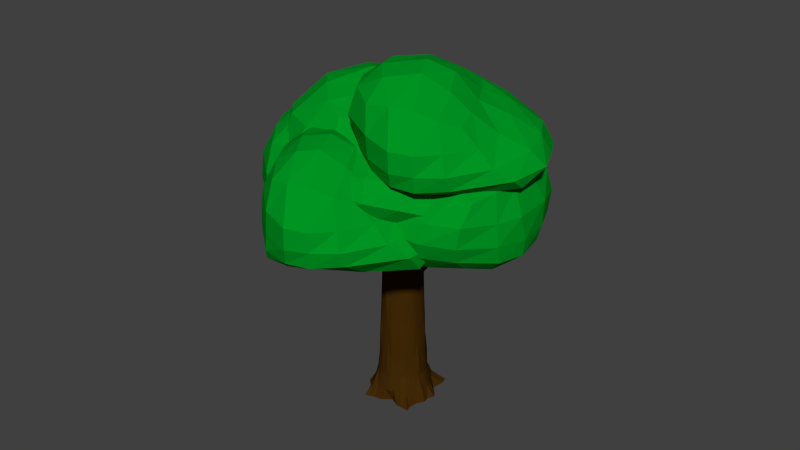 # Source: Tree3.blend  (saved by Blender 2.73.0; exported with 4.5.12 LTS)
import bpy
from mathutils import Matrix  # noqa: F401  (used for matrix-valued properties, if any)

bpy.ops.wm.read_factory_settings(use_empty=True)
scene = bpy.context.scene
scene.name = 'Scene'

# ---- collections
col_collection_1 = bpy.data.collections.new('Collection 1'); scene.collection.children.link(col_collection_1)

# ---- materials (node trees are filled in below, after node groups)
mat_material_004 = bpy.data.materials.new('Material.004')
mat_material_004.alpha_threshold = 0.0
mat_material_004.use_transparent_shadow = False
mat_material_004.diffuse_color = (2.019e-05, 0.3032, 0.01661, 1.0)
mat_material_004.specular_color = (0.0, 0.08714, 3.971e-05)
mat_material_004.roughness = 0.5
mat_material_003 = bpy.data.materials.new('Material.003')
mat_material_003.alpha_threshold = 0.0
mat_material_003.use_transparent_shadow = False
mat_material_003.diffuse_color = (0.05497, 0.02326, 0.002407, 1.0)
mat_material_003.roughness = 0.5

# ---- material node trees

# ---- world
world_world = bpy.data.worlds.new('World'); scene.world = world_world
world_world.color = (0.05088, 0.05088, 0.05088)
world_world.use_sun_shadow = False
world_world.sun_shadow_jitter_overblur = 0.0
world_world.cycles.sampling_method = 'MANUAL'
world_world.cycles.sample_map_resolution = 256

# ---- meshes
me_cube_002 = bpy.data.meshes.new('Cube.002')
me_cube_002.from_pydata([(-0.4384, -2.381, -0.3641), (-0.7492, 3.787, -0.2232), (3.911, 4.004, 1.324), (4.248, -2.663, 1.012), (-1.971, -2.437, 2.974), (-1.184, 1.432, 3.111), (3.348, 1.037, 4.03), (3.126, -2.9, 4.608), (-1.515, -2.351, 0.01704), (-2.142, -2.397, 0.6869), (-2.348, -2.449, 1.772), (-2.024, -1.7, 3.286), (-2.06, -0.6781, 3.383), (-1.706, 0.525, 3.193), (-1.499, 2.633, 2.286), (-1.594, 4.018, 1.158), (-1.351, 4.421, 0.4139), (-0.8713, 1.399, -0.4474), (-1.024, -0.2052, -0.591), (-0.877, -1.317, -0.5393), (-0.1683, 1.51, 3.457), (1.039, 1.518, 3.725), (2.287, 1.363, 4.002), (3.73, 1.926, 3.202), (4.34, 2.638, 2.627), (4.317, 3.634, 2.043), (2.754, 4.487, 0.719), (1.567, 4.383, 0.2815), (0.3167, 4.228, -0.04864), (3.681, 0.09278, 4.456), (3.637, -0.9974, 4.878), (3.542, -2.053, 4.895), (4.127, -3.008, 3.558), (4.476, -2.965, 2.441), (4.472, -2.761, 1.644), (4.665, -1.685, 0.9652), (4.835, -0.5004, 0.9742), (4.577, 1.533, 1.101), (1.535, -3.111, 4.376), (0.2281, -3.085, 4.008), (-0.938, -2.85, 3.571), (0.7453, -3.047, -0.3002), (1.952, -3.22, 0.07567), (3.216, -3.018, 0.5457), (1.735, -2.112, 5.163), (0.3657, -2.157, 4.89), (-0.8391, -2.018, 4.365), (1.616, -0.9882, 5.371), (0.3016, -0.7933, 5.195), (-0.8876, -0.9149, 4.498), (1.916, 0.3041, 4.743), (0.4762, 0.3506, 4.728), (-0.6662, 0.4906, 4.107), (0.5331, -1.57, -0.5478), (1.814, -1.753, -0.3099), (3.157, -1.752, 0.1915), (0.4932, -0.1544, -0.5802), (1.841, -0.07762, -0.3397), (3.242, -0.2628, 0.1556), (0.5417, 1.768, -0.3981), (1.835, 2.461, -0.1275), (3.14, 2.378, 0.3646), (2.434, -3.649, 3.337), (2.833, -3.722, 2.038), (3.05, -3.594, 1.22), (0.4814, -3.734, 2.661), (1.191, -3.928, 1.569), (1.557, -3.879, 0.6845), (-0.7367, -3.292, 2.208), (-0.4098, -3.516, 1.103), (0.1322, -3.56, 0.2872), (4.754, 0.4087, 3.52), (5.374, 0.6635, 2.757), (5.403, 0.8965, 1.991), (5.278, -0.7992, 3.734), (5.652, -0.6771, 2.805), (5.782, -0.6153, 1.986), (5.168, -1.915, 3.726), (5.527, -1.815, 2.735), (5.491, -1.734, 1.908), (-0.3491, 2.913, 2.816), (-0.1635, 4.499, 1.829), (0.1197, 5.133, 0.9494), (0.9845, 2.931, 3.098), (1.222, 4.517, 2.33), (1.491, 5.095, 1.417), (2.427, 2.661, 3.087), (2.734, 4.16, 2.555), (2.853, 4.952, 1.822), (-3.115, -1.091, 1.504), (-3.129, -0.972, 0.4508), (-2.43, -1.002, -0.2196), (-3.1, 0.2033, 1.579), (-3.266, 0.3583, 0.4487), (-2.626, 0.2744, -0.2402), (-2.516, 1.53, 1.764), (-2.7, 2.037, 0.695), (-2.209, 1.932, -0.0231), (-1.024, 4.88, -1.703), (2.606, 1.101, -0.62), (-0.4205, -2.027, -0.7862), (-4.499, 2.077, -2.049), (-1.432, 5.422, 1.536), (0.3871, 2.456, 1.925), (-2.733, -0.1254, 1.203), (-5.143, 2.456, 1.211), (-0.6057, 5.46, -1.044), (-0.583, 5.783, -0.2761), (-0.8414, 5.805, 0.669), (-1.06, 4.943, 1.907), (-0.46, 4.298, 2.136), (0.1176, 3.34, 2.032), (1.547, 1.978, 1.511), (2.788, 1.289, 0.8057), (3.127, 0.9769, 0.1757), (1.473, 2.73, -1.076), (1.386, 3.867, -1.345), (0.4651, 4.484, -1.658), (-0.257, 1.753, 1.9), (-1.028, 0.9908, 1.742), (-1.923, 0.3059, 1.556), (-2.156, -0.8213, 0.5261), (-1.897, -1.572, -0.03921), (-1.103, -2.123, -0.3753), (0.7218, -1.567, -0.8528), (1.478, -0.7331, -0.8525), (2.205, 0.1572, -0.7516), (-3.623, 0.2259, 1.318), (-4.384, 0.898, 1.529), (-4.966, 1.629, 1.431), (-5.446, 2.055, 0.02417), (-5.265, 1.956, -0.9925), (-4.887, 1.927, -1.615), (-4.138, 1.207, -2.085), (-3.53, 0.3453, -1.971), (-2.207, -0.8174, -1.511), (-4.286, 3.575, 1.492), (-3.406, 4.388, 1.604), (-2.46, 4.992, 1.644), (-2.246, 4.588, -2.076), (-3.221, 3.928, -2.17), (-3.974, 2.982, -2.155), (-4.053, 2.718, 2.208), (-3.21, 3.602, 2.408), (-2.271, 4.302, 2.375), (-3.379, 2.044, 2.568), (-2.456, 2.73, 2.863), (-1.626, 3.608, 2.648), (-2.579, 1.115, 2.135), (-1.723, 1.951, 2.58), (-0.7885, 2.624, 2.449), (-0.7702, 3.801, -2.042), (-2.081, 3.12, -2.244), (-3.07, 2.25, -2.255), (0.2617, 2.923, -1.852), (-1.024, 2.035, -2.05), (-2.217, 1.251, -2.109), (0.9319, 1.64, -1.428), (0.3679, 0.3868, -1.697), (-0.647, -0.4043, -1.549), (-4.791, 3.508, 0.2875), (-4.65, 3.477, -0.9101), (-4.437, 3.367, -1.629), (-3.51, 4.819, 0.335), (-3.685, 4.653, -0.8068), (-3.583, 4.512, -1.638), (-2.405, 5.323, 0.4062), (-2.375, 5.408, -0.6303), (-2.452, 5.212, -1.473), (-3.75, -0.5038, 0.2595), (-3.71, -0.9445, -0.5241), (-3.343, -1.016, -1.129), (-4.84, -0.07187, 0.107), (-4.685, -0.2589, -0.7534), (-4.462, -0.2753, -1.456), (-5.441, 0.7096, -0.01667), (-5.272, 0.5527, -0.9259), (-4.94, 0.6255, -1.58), (0.8887, 1.043, 1.622), (2.045, 0.03854, 0.9712), (2.541, -0.4276, 0.2489), (0.04734, 0.1961, 1.437), (1.104, -0.8665, 0.9487), (1.586, -1.285, 0.1962), (-0.9356, -0.4958, 0.9392), (-0.04563, -1.573, 0.6108), (0.5925, -2.061, 0.08164), (0.4945, 5.429, 0.8742), (0.9084, 5.492, 0.03312), (0.9525, 5.175, -0.7552), (1.235, 4.582, 1.105), (1.783, 4.723, 0.2544), (1.738, 4.478, -0.5085), (1.636, 3.36, 1.253), (2.384, 3.278, 0.5055), (2.269, 3.14, -0.2499), (-1.185, 0.8766, -1.856), (2.561, -2.903, -0.8086), (-0.4664, -6.031, -0.9747), (-4.545, -1.927, -2.238), (-1.477, 1.418, 1.347), (0.3412, -1.548, 1.736), (-2.779, -4.129, 1.014), (-5.189, -1.547, 1.023), (-0.685, 1.457, -1.203), (-0.6288, 1.779, -0.4646), (-0.8873, 1.801, 0.4804), (-1.106, 0.9397, 1.718), (-0.5059, 0.2946, 1.947), (0.0717, -0.6641, 1.844), (1.502, -2.025, 1.322), (2.742, -2.715, 0.6171), (3.082, -3.027, -0.01289), (1.275, -1.273, -1.277), (0.5102, -0.1369, -1.564), (-0.01858, 0.4803, -1.718), (-0.3028, -2.251, 1.711), (-1.074, -3.013, 1.553), (-1.969, -3.698, 1.367), (-2.202, -4.825, 0.3376), (-1.943, -5.576, -0.2278), (-1.149, -6.127, -0.5638), (0.676, -5.571, -1.041), (1.571, -4.737, -1.229), (2.159, -3.847, -0.9402), (-3.669, -3.778, 1.13), (-4.43, -3.106, 1.341), (-5.012, -2.375, 1.242), (-5.492, -1.948, -0.1644), (-5.311, -2.047, -1.181), (-4.933, -2.077, -1.804), (-4.184, -2.797, -2.545), (-3.576, -3.658, -2.728), (-2.253, -4.821, -2.238), (-4.332, -0.4287, 1.304), (-3.451, 0.3847, 1.415), (-2.505, 0.9884, 1.456), (-2.354, 0.5843, -2.294), (-3.267, -0.07559, -2.418), (-4.019, -1.022, -2.373), (-4.099, -1.286, 2.02), (-3.256, -0.4015, 2.22), (-2.317, 0.2979, 2.187), (-3.425, -1.96, 2.379), (-2.502, -1.274, 2.674), (-1.672, -0.3956, 2.459), (-2.625, -2.889, 1.947), (-1.769, -2.053, 2.392), (-0.8344, -1.38, 2.261), (-1.209, -0.2031, -2.26), (-2.189, -0.8838, -2.664), (-3.116, -1.753, -2.913), (-0.3302, -1.081, -2.053), (-1.193, -1.969, -2.44), (-2.263, -2.753, -3.038), (0.6714, -2.364, -1.629), (0.2602, -3.617, -1.749), (-0.6928, -4.408, -2.306), (-4.837, -0.4954, 0.09891), (-4.696, -0.5263, -1.099), (-4.483, -0.6372, -1.818), (-3.556, 0.8154, 0.1465), (-3.731, 0.6494, -0.9954), (-3.629, 0.5083, -1.826), (-2.451, 1.32, 0.2176), (-2.421, 1.404, -0.8188), (-2.498, 1.208, -1.662), (-3.796, -4.508, 0.07089), (-3.756, -4.948, -0.7127), (-3.389, -5.02, -1.318), (-4.886, -4.076, -0.08161), (-4.731, -4.263, -0.9419), (-4.508, -4.279, -1.645), (-5.487, -3.294, -0.2052), (-5.318, -3.451, -1.114), (-4.986, -3.378, -1.768), (0.8428, -2.96, 1.433), (1.999, -3.965, 0.7827), (2.495, -4.431, 0.06029), (0.001477, -3.808, 1.248), (1.058, -4.87, 0.7602), (1.54, -5.289, 0.007668), (-0.9815, -4.5, 0.7506), (-0.09149, -5.577, 0.4223), (0.5467, -6.065, -0.1069), (0.4486, 1.425, 0.6857), (0.8626, 1.489, -0.1554), (0.7204, 1.171, -0.9268), (1.19, 0.5784, 0.9169), (1.737, 0.7192, 0.06581), (1.54, 0.4745, -0.7095), (1.59, -0.6439, 1.065), (2.338, -0.7262, 0.3169), (2.223, -0.8642, -0.4384), (4.944, -4.627, -0.6499), (-0.3251, -3.227, -1.147), (0.78, 0.9859, -1.168), (6.479, -0.5737, -0.7952), (4.488, -4.864, 2.565), (1.46, -3.192, 2.023), (3.056, 0.5737, 1.583), (6.286, -0.4545, 2.573), (4.606, -5.36, -0.03789), (4.453, -5.669, 0.6993), (4.417, -5.523, 1.668), (3.848, -4.621, 2.756), (2.978, -4.354, 2.731), (2.072, -3.818, 2.338), (0.3796, -3.375, 1.285), (-0.7866, -3.426, 0.2125), (-1.042, -3.35, -0.5213), (1.649, -4.012, -1.029), (2.986, -4.647, -1.677), (3.958, -4.787, -1.52), (1.675, -2.263, 2.022), (2.005, -1.224, 1.912), (2.483, -0.191, 1.816), (2.434, 0.8613, 0.686), (2.021, 1.359, -0.0433), (1.191, 1.426, -0.6378), (0.3616, 0.01401, -1.657), (-0.1802, -1.085, -1.433), (-0.3972, -2.215, -1.346), (3.934, 0.7195, 1.954), (4.828, 0.5264, 2.442), (5.687, 0.1818, 2.602), (6.682, -0.001665, 1.433), (6.768, -0.04578, 0.4002), (6.612, -0.2333, -0.2869), (5.777, -0.002914, -1.211), (4.83, 0.4429, -1.548), (3.047, 0.805, -1.36), (6.018, -1.84, 2.844), (5.633, -2.98, 2.894), (5.115, -3.973, 2.825), (5.837, -3.843, -0.8478), (6.316, -2.819, -0.8808), (6.495, -1.624, -0.8813), (5.22, -1.188, 3.331), (4.875, -2.366, 3.487), (4.428, -3.442, 3.366), (4.238, -0.9275, 3.41), (3.706, -1.971, 3.605), (3.486, -3.154, 3.364), (3.251, -0.5404, 2.657), (2.805, -1.675, 3.036), (2.376, -2.729, 2.818), (4.539, -3.669, -1.674), (5.054, -2.662, -1.385), (5.422, -1.446, -1.534), (3.337, -3.361, -1.863), (3.606, -2.167, -1.884), (4.197, -1.002, -1.814), (1.739, -2.781, -1.42), (1.517, -1.494, -1.63), (1.947, -0.3341, -1.911), (6.745, -1.576, 1.789), (6.947, -1.666, 0.6032), (6.917, -1.704, -0.1532), (6.278, -3.349, 1.774), (6.665, -3.162, 0.6887), (6.745, -3.123, -0.1556), (5.571, -4.335, 1.682), (5.875, -4.463, 0.6952), (6.082, -4.288, -0.13), (3.992, 1.373, 0.8406), (3.969, 1.704, 0.004068), (3.798, 1.56, -0.7197), (5.15, 1.539, 1.012), (5.172, 1.59, 0.1197), (5.174, 1.466, -0.6774), (6.055, 1.158, 1.162), (6.094, 1.175, 0.2245), (6.033, 0.9207, -0.4851), (0.4593, -2.232, 1.378), (-0.8, -1.966, 0.3226), (-1.233, -1.839, -0.5614), (0.8157, -1.086, 1.243), (-0.4327, -0.7135, 0.3558), (-0.8233, -0.6217, -0.5458), (1.451, -0.01475, 0.8656), (0.2902, 0.4597, 0.1668), (-0.326, 0.5425, -0.5673), (3.064, -5.858, 1.502), (2.982, -6.152, 0.6131), (3.219, -5.805, -0.5967), (1.981, -5.487, 1.413), (1.827, -5.915, 0.4981), (2.093, -5.635, -0.759), (1.029, -4.624, 1.255), (0.5724, -4.956, 0.3564), (0.8147, -4.808, -0.3663), (4.991, -0.5366, -0.4572), (-0.2783, 0.8634, -0.9544), (0.8268, 5.077, -1.353), (6.978, 3.517, -0.8311), (4.535, -0.7727, 2.758), (1.507, 0.8989, 2.216), (3.103, 4.665, 1.776), (6.333, 3.636, 2.766), (4.653, -1.269, 0.1548), (4.5, -1.579, 0.892), (4.463, -1.432, 1.86), (3.895, -0.5302, 2.949), (3.025, -0.2633, 2.924), (2.119, 0.2733, 2.531), (0.4265, 0.716, 1.477), (-0.7397, 0.6652, 0.4052), (-0.9947, 0.7408, -0.3286), (1.696, 0.07865, -0.8366), (3.003, -0.5023, -0.7321), (3.977, -0.6598, -0.6032), (1.722, 1.828, 2.215), (2.052, 2.867, 2.104), (2.529, 3.9, 2.008), (2.481, 4.952, 0.8787), (2.068, 5.45, 0.1494), (1.238, 5.517, -0.547), (0.1065, 4.105, -1.286), (-0.1334, 3.005, -1.24), (-0.3504, 1.875, -1.153), (3.981, 4.81, 2.146), (4.875, 4.617, 2.634), (5.734, 4.273, 2.795), (6.729, 4.089, 1.626), (6.862, 4.045, 0.5596), (6.988, 3.858, -0.2874), (6.153, 4.088, -1.029), (4.925, 4.534, -1.075), (3.094, 4.896, -1.284), (6.065, 2.251, 3.037), (5.68, 1.111, 3.087), (5.162, 0.1174, 3.018), (5.883, 0.2482, -0.6552), (6.418, 1.272, -0.655), (6.951, 2.467, -0.7346), (5.267, 2.903, 3.524), (4.922, 1.725, 3.68), (4.475, 0.6487, 3.558), (4.285, 3.163, 3.603), (3.753, 2.119, 3.797), (3.533, 0.9367, 3.557), (3.298, 3.55, 2.849), (2.852, 2.416, 3.229), (2.423, 1.362, 3.01), (4.589, 0.3903, -0.9709), (5.1, 1.429, -1.536), (5.572, 2.645, -1.522), (3.39, 0.7171, -1.148), (3.702, 1.878, -1.328), (4.244, 3.089, -1.743), (1.786, 1.31, -1.228), (1.564, 2.596, -1.438), (1.994, 3.757, -1.48), (6.792, 2.515, 1.982), (6.994, 2.425, 0.7959), (7.067, 2.387, 0.006175), (6.325, 0.742, 1.966), (6.712, 0.929, 0.8814), (6.792, 0.9683, 0.03705), (5.618, -0.244, 1.875), (5.922, -0.3722, 0.8879), (6.129, -0.1968, 0.06268), (4.039, 5.464, 1.033), (4.016, 5.795, 0.1967), (3.844, 5.65, -0.5089), (5.197, 5.63, 1.205), (5.219, 5.681, 0.3124), (5.268, 5.557, -0.4479), (6.102, 5.249, 1.354), (6.188, 5.265, 0.3839), (6.221, 5.012, -0.3715), (0.5062, 1.859, 1.57), (-0.7532, 2.125, 0.5153), (-1.186, 2.252, -0.3687), (0.8625, 3.005, 1.435), (-0.3859, 3.377, 0.5484), (-0.7764, 3.469, -0.3531), (1.498, 4.076, 1.058), (0.3371, 4.551, 0.3595), (-0.2791, 4.633, -0.4454), (3.111, -1.767, 1.694), (3.029, -2.061, 0.8057), (3.266, -1.715, 0.05678), (2.028, -1.396, 1.605), (1.874, -1.825, 0.6907), (2.139, -1.544, -0.05126), (1.075, -0.5333, 1.448), (0.6193, -0.8651, 0.5491), (0.8615, -0.7172, -0.1737), (0.6421, -0.6148, 2.26), (-4.586, 0.7852, 1.692), (-3.522, 4.999, 1.742), (2.177, 3.439, 2.146), (0.3213, -0.8509, 5.475), (-2.842, 0.8207, 4.92), (-1.246, 4.586, 4.493), (2.319, 3.558, 5.483), (0.3047, -1.347, 2.872), (0.1517, -1.657, 3.609), (0.2048, -1.511, 4.578), (-0.2735, -0.6083, 5.666), (-1.234, -0.3415, 5.641), (-2.23, 0.1951, 5.248), (-3.922, 0.6379, 4.195), (-5.061, 0.587, 3.075), (-5.211, 0.6626, 2.162), (-2.652, 0.0004889, 1.881), (-1.345, -0.5805, 1.985), (-0.3718, -0.738, 2.114), (-2.627, 1.75, 4.881), (-2.297, 2.789, 4.811), (-1.819, 3.822, 4.726), (-1.867, 4.874, 3.596), (-2.281, 5.372, 2.867), (-3.111, 5.439, 2.272), (-4.242, 4.027, 1.502), (-4.482, 2.927, 1.477), (-4.671, 1.797, 1.517), (-0.3676, 4.732, 4.864), (0.5265, 4.539, 5.351), (1.476, 4.194, 5.512), (2.48, 4.011, 4.343), (2.466, 3.967, 3.31), (2.31, 3.779, 2.623), (1.475, 4.01, 1.881), (0.5287, 4.456, 1.707), (-1.255, 4.818, 1.653), (2.519, 2.173, 5.754), (2.126, 1.033, 5.804), (1.427, 0.03923, 5.735), (1.535, 0.17, 2.062), (2.014, 1.194, 2.062), (2.193, 2.389, 2.082), (1.532, 2.825, 6.241), (1.367, 1.647, 6.397), (0.8303, 0.5706, 6.276), (0.02637, 3.085, 6.32), (-0.4155, 2.041, 6.515), (-0.6358, 0.8585, 6.274), (-1.051, 3.472, 5.567), (-1.497, 2.338, 5.936), (-1.925, 1.283, 5.717), (0.2399, 0.3121, 1.746), (0.7519, 1.351, 1.612), (1.12, 2.566, 1.659), (-0.9589, 0.639, 1.569), (-0.6469, 1.799, 1.389), (-0.1048, 3.01, 1.437), (-2.563, 1.232, 1.49), (-2.784, 2.518, 1.28), (-2.355, 3.679, 1.339), (3.01, 2.436, 4.699), (2.744, 2.347, 3.513), (2.616, 2.308, 2.757), (2.255, 0.6638, 4.684), (2.462, 0.8508, 3.599), (2.443, 0.8901, 2.754), (1.45, -0.3222, 4.592), (1.573, -0.4504, 3.605), (1.781, -0.275, 2.78), (-0.31, 5.386, 3.75), (-0.3326, 5.717, 2.914), (-0.5041, 5.572, 2.239), (0.8483, 5.552, 3.922), (0.8706, 5.603, 3.03), (0.8726, 5.478, 2.303), (1.754, 5.171, 4.072), (1.792, 5.187, 3.134), (1.731, 4.933, 2.445), (-3.842, 1.78, 4.277), (-5.102, 2.046, 3.233), (-5.508, 2.174, 2.301), (-3.486, 2.927, 4.142), (-4.734, 3.299, 3.266), (-5.125, 3.391, 2.364), (-2.851, 3.998, 3.776), (-4.012, 4.472, 3.077), (-4.628, 4.555, 2.343), (-1.237, -1.846, 4.412), (-1.319, -2.14, 3.523), (-1.083, -1.793, 2.774), (-2.321, -1.474, 4.323), (-2.475, -1.903, 3.408), (-2.209, -1.622, 2.666), (-3.273, -0.6115, 4.165), (-3.702, -0.9433, 3.219), (-3.46, -0.7954, 2.496)], [], [(97, 16, 1), (88, 25, 2), (79, 34, 3), (70, 8, 0), (61, 26, 2), (52, 20, 5), (40, 46, 11), (46, 49, 12), (49, 52, 13), (7, 31, 44), (38, 44, 45), (39, 45, 46), (31, 30, 47), (44, 47, 48), (45, 48, 49), (30, 29, 50), (47, 50, 51), (48, 51, 52), (29, 6, 22), (50, 22, 21), (51, 21, 20), (43, 55, 35), (55, 58, 36), (58, 61, 37), (0, 19, 53), (41, 53, 54), (42, 54, 55), (19, 18, 56), (53, 56, 57), (54, 57, 58), (18, 17, 59), (56, 59, 60), (57, 60, 61), (17, 1, 28), (59, 28, 27), (60, 27, 26), (34, 64, 43), (64, 67, 42), (67, 70, 41), (7, 38, 62), (32, 62, 63), (33, 63, 64), (38, 39, 65), (62, 65, 66), (63, 66, 67), (39, 40, 68), (65, 68, 69), (66, 69, 70), (40, 4, 10), (68, 10, 9), (69, 9, 8), (25, 73, 37), (73, 76, 36), (76, 79, 35), (6, 29, 71), (23, 71, 72), (24, 72, 73), (29, 30, 74), (71, 74, 75), (72, 75, 76), (30, 31, 77), (74, 77, 78), (75, 78, 79), (31, 7, 32), (77, 32, 33), (78, 33, 34), (16, 82, 28), (82, 85, 27), (85, 88, 26), (5, 20, 80), (14, 80, 81), (15, 81, 82), (20, 21, 83), (80, 83, 84), (81, 84, 85), (21, 22, 86), (83, 86, 87), (84, 87, 88), (22, 6, 23), (86, 23, 24), (87, 24, 25), (8, 91, 19), (91, 94, 18), (94, 97, 17), (4, 11, 89), (10, 89, 90), (9, 90, 91), (11, 12, 92), (89, 92, 93), (90, 93, 94), (12, 13, 95), (92, 95, 96), (93, 96, 97), (13, 5, 14), (95, 14, 15), (96, 15, 16), (195, 114, 99), (186, 123, 100), (177, 132, 101), (168, 106, 98), (159, 124, 100), (150, 118, 103), (138, 144, 109), (144, 147, 110), (147, 150, 111), (105, 129, 142), (136, 142, 143), (137, 143, 144), (129, 128, 145), (142, 145, 146), (143, 146, 147), (128, 127, 148), (145, 148, 149), (146, 149, 150), (127, 104, 120), (148, 120, 119), (149, 119, 118), (141, 153, 133), (153, 156, 134), (156, 159, 135), (98, 117, 151), (139, 151, 152), (140, 152, 153), (117, 116, 154), (151, 154, 155), (152, 155, 156), (116, 115, 157), (154, 157, 158), (155, 158, 159), (115, 99, 126), (157, 126, 125), (158, 125, 124), (132, 162, 141), (162, 165, 140), (165, 168, 139), (105, 136, 160), (130, 160, 161), (131, 161, 162), (136, 137, 163), (160, 163, 164), (161, 164, 165), (137, 138, 166), (163, 166, 167), (164, 167, 168), (138, 102, 108), (166, 108, 107), (167, 107, 106), (123, 171, 135), (171, 174, 134), (174, 177, 133), (104, 127, 169), (121, 169, 170), (122, 170, 171), (127, 128, 172), (169, 172, 173), (170, 173, 174), (128, 129, 175), (172, 175, 176), (173, 176, 177), (129, 105, 130), (175, 130, 131), (176, 131, 132), (114, 180, 126), (180, 183, 125), (183, 186, 124), (103, 118, 178), (112, 178, 179), (113, 179, 180), (118, 119, 181), (178, 181, 182), (179, 182, 183), (119, 120, 184), (181, 184, 185), (182, 185, 186), (120, 104, 121), (184, 121, 122), (185, 122, 123), (106, 189, 117), (189, 192, 116), (192, 195, 115), (102, 109, 187), (108, 187, 188), (107, 188, 189), (109, 110, 190), (187, 190, 191), (188, 191, 192), (110, 111, 193), (190, 193, 194), (191, 194, 195), (111, 103, 112), (193, 112, 113), (194, 113, 114), (293, 212, 197), (284, 221, 198), (275, 230, 199), (266, 204, 196), (257, 222, 198), (248, 216, 201), (236, 242, 207), (242, 245, 208), (245, 248, 209), (203, 227, 240), (234, 240, 241), (235, 241, 242), (227, 226, 243), (240, 243, 244), (241, 244, 245), (226, 225, 246), (243, 246, 247), (244, 247, 248), (225, 202, 218), (246, 218, 217), (247, 217, 216), (239, 251, 231), (251, 254, 232), (254, 257, 233), (196, 215, 249), (237, 249, 250), (238, 250, 251), (215, 214, 252), (249, 252, 253), (250, 253, 254), (214, 213, 255), (252, 255, 256), (253, 256, 257), (213, 197, 224), (255, 224, 223), (256, 223, 222), (230, 260, 239), (260, 263, 238), (263, 266, 237), (203, 234, 258), (228, 258, 259), (229, 259, 260), (234, 235, 261), (258, 261, 262), (259, 262, 263), (235, 236, 264), (261, 264, 265), (262, 265, 266), (236, 200, 206), (264, 206, 205), (265, 205, 204), (221, 269, 233), (269, 272, 232), (272, 275, 231), (202, 225, 267), (219, 267, 268), (220, 268, 269), (225, 226, 270), (267, 270, 271), (268, 271, 272), (226, 227, 273), (270, 273, 274), (271, 274, 275), (227, 203, 228), (273, 228, 229), (274, 229, 230), (212, 278, 224), (278, 281, 223), (281, 284, 222), (201, 216, 276), (210, 276, 277), (211, 277, 278), (216, 217, 279), (276, 279, 280), (277, 280, 281), (217, 218, 282), (279, 282, 283), (280, 283, 284), (218, 202, 219), (282, 219, 220), (283, 220, 221), (204, 287, 215), (287, 290, 214), (290, 293, 213), (200, 207, 285), (206, 285, 286), (205, 286, 287), (207, 208, 288), (285, 288, 289), (286, 289, 290), (208, 209, 291), (288, 291, 292), (289, 292, 293), (209, 201, 210), (291, 210, 211), (292, 211, 212), (391, 310, 295), (382, 319, 296), (373, 328, 297), (364, 302, 294), (355, 320, 296), (346, 314, 299), (334, 340, 305), (340, 343, 306), (343, 346, 307), (301, 325, 338), (332, 338, 339), (333, 339, 340), (325, 324, 341), (338, 341, 342), (339, 342, 343), (324, 323, 344), (341, 344, 345), (342, 345, 346), (323, 300, 316), (344, 316, 315), (345, 315, 314), (337, 349, 329), (349, 352, 330), (352, 355, 331), (294, 313, 347), (335, 347, 348), (336, 348, 349), (313, 312, 350), (347, 350, 351), (348, 351, 352), (312, 311, 353), (350, 353, 354), (351, 354, 355), (311, 295, 322), (353, 322, 321), (354, 321, 320), (328, 358, 337), (358, 361, 336), (361, 364, 335), (301, 332, 356), (326, 356, 357), (327, 357, 358), (332, 333, 359), (356, 359, 360), (357, 360, 361), (333, 334, 362), (359, 362, 363), (360, 363, 364), (334, 298, 304), (362, 304, 303), (363, 303, 302), (319, 367, 331), (367, 370, 330), (370, 373, 329), (300, 323, 365), (317, 365, 366), (318, 366, 367), (323, 324, 368), (365, 368, 369), (366, 369, 370), (324, 325, 371), (368, 371, 372), (369, 372, 373), (325, 301, 326), (371, 326, 327), (372, 327, 328), (310, 376, 322), (376, 379, 321), (379, 382, 320), (299, 314, 374), (308, 374, 375), (309, 375, 376), (314, 315, 377), (374, 377, 378), (375, 378, 379), (315, 316, 380), (377, 380, 381), (378, 381, 382), (316, 300, 317), (380, 317, 318), (381, 318, 319), (302, 385, 313), (385, 388, 312), (388, 391, 311), (298, 305, 383), (304, 383, 384), (303, 384, 385), (305, 306, 386), (383, 386, 387), (384, 387, 388), (306, 307, 389), (386, 389, 390), (387, 390, 391), (307, 299, 308), (389, 308, 309), (390, 309, 310), (489, 408, 393), (480, 417, 394), (471, 426, 395), (462, 400, 392), (453, 418, 394), (444, 412, 397), (432, 438, 403), (438, 441, 404), (441, 444, 405), (399, 423, 436), (430, 436, 437), (431, 437, 438), (423, 422, 439), (436, 439, 440), (437, 440, 441), (422, 421, 442), (439, 442, 443), (440, 443, 444), (421, 398, 414), (442, 414, 413), (443, 413, 412), (435, 447, 427), (447, 450, 428), (450, 453, 429), (392, 411, 445), (433, 445, 446), (434, 446, 447), (411, 410, 448), (445, 448, 449), (446, 449, 450), (410, 409, 451), (448, 451, 452), (449, 452, 453), (409, 393, 420), (451, 420, 419), (452, 419, 418), (426, 456, 435), (456, 459, 434), (459, 462, 433), (399, 430, 454), (424, 454, 455), (425, 455, 456), (430, 431, 457), (454, 457, 458), (455, 458, 459), (431, 432, 460), (457, 460, 461), (458, 461, 462), (432, 396, 402), (460, 402, 401), (461, 401, 400), (417, 465, 429), (465, 468, 428), (468, 471, 427), (398, 421, 463), (415, 463, 464), (416, 464, 465), (421, 422, 466), (463, 466, 467), (464, 467, 468), (422, 423, 469), (466, 469, 470), (467, 470, 471), (423, 399, 424), (469, 424, 425), (470, 425, 426), (408, 474, 420), (474, 477, 419), (477, 480, 418), (397, 412, 472), (406, 472, 473), (407, 473, 474), (412, 413, 475), (472, 475, 476), (473, 476, 477), (413, 414, 478), (475, 478, 479), (476, 479, 480), (414, 398, 415), (478, 415, 416), (479, 416, 417), (400, 483, 411), (483, 486, 410), (486, 489, 409), (396, 403, 481), (402, 481, 482), (401, 482, 483), (403, 404, 484), (481, 484, 485), (482, 485, 486), (404, 405, 487), (484, 487, 488), (485, 488, 489), (405, 397, 406), (487, 406, 407), (488, 407, 408), (587, 506, 491), (578, 515, 492), (569, 524, 493), (560, 498, 490), (551, 516, 492), (542, 510, 495), (530, 536, 501), (536, 539, 502), (539, 542, 503), (497, 521, 534), (528, 534, 535), (529, 535, 536), (521, 520, 537), (534, 537, 538), (535, 538, 539), (520, 519, 540), (537, 540, 541), (538, 541, 542), (519, 496, 512), (540, 512, 511), (541, 511, 510), (533, 545, 525), (545, 548, 526), (548, 551, 527), (490, 509, 543), (531, 543, 544), (532, 544, 545), (509, 508, 546), (543, 546, 547), (544, 547, 548), (508, 507, 549), (546, 549, 550), (547, 550, 551), (507, 491, 518), (549, 518, 517), (550, 517, 516), (524, 554, 533), (554, 557, 532), (557, 560, 531), (497, 528, 552), (522, 552, 553), (523, 553, 554), (528, 529, 555), (552, 555, 556), (553, 556, 557), (529, 530, 558), (555, 558, 559), (556, 559, 560), (530, 494, 500), (558, 500, 499), (559, 499, 498), (515, 563, 527), (563, 566, 526), (566, 569, 525), (496, 519, 561), (513, 561, 562), (514, 562, 563), (519, 520, 564), (561, 564, 565), (562, 565, 566), (520, 521, 567), (564, 567, 568), (565, 568, 569), (521, 497, 522), (567, 522, 523), (568, 523, 524), (506, 572, 518), (572, 575, 517), (575, 578, 516), (495, 510, 570), (504, 570, 571), (505, 571, 572), (510, 511, 573), (570, 573, 574), (571, 574, 575), (511, 512, 576), (573, 576, 577), (574, 577, 578), (512, 496, 513), (576, 513, 514), (577, 514, 515), (498, 581, 509), (581, 584, 508), (584, 587, 507), (494, 501, 579), (500, 579, 580), (499, 580, 581), (501, 502, 582), (579, 582, 583), (580, 583, 584), (502, 503, 585), (582, 585, 586), (583, 586, 587), (503, 495, 504), (585, 504, 505), (586, 505, 506), (17, 97, 1), (26, 88, 2), (35, 79, 3), (41, 70, 0), (37, 61, 2), (13, 52, 5), (4, 40, 11), (11, 46, 12), (12, 49, 13), (38, 7, 44), (39, 38, 45), (40, 39, 46), (44, 31, 47), (45, 44, 48), (46, 45, 49), (47, 30, 50), (48, 47, 51), (49, 48, 52), (50, 29, 22), (51, 50, 21), (52, 51, 20), (3, 43, 35), (35, 55, 36), (36, 58, 37), (41, 0, 53), (42, 41, 54), (43, 42, 55), (53, 19, 56), (54, 53, 57), (55, 54, 58), (56, 18, 59), (57, 56, 60), (58, 57, 61), (59, 17, 28), (60, 59, 27), (61, 60, 26), (3, 34, 43), (43, 64, 42), (42, 67, 41), (32, 7, 62), (33, 32, 63), (34, 33, 64), (62, 38, 65), (63, 62, 66), (64, 63, 67), (65, 39, 68), (66, 65, 69), (67, 66, 70), (68, 40, 10), (69, 68, 9), (70, 69, 8), (2, 25, 37), (37, 73, 36), (36, 76, 35), (23, 6, 71), (24, 23, 72), (25, 24, 73), (71, 29, 74), (72, 71, 75), (73, 72, 76), (74, 30, 77), (75, 74, 78), (76, 75, 79), (77, 31, 32), (78, 77, 33), (79, 78, 34), (1, 16, 28), (28, 82, 27), (27, 85, 26), (14, 5, 80), (15, 14, 81), (16, 15, 82), (80, 20, 83), (81, 80, 84), (82, 81, 85), (83, 21, 86), (84, 83, 87), (85, 84, 88), (86, 22, 23), (87, 86, 24), (88, 87, 25), (0, 8, 19), (19, 91, 18), (18, 94, 17), (10, 4, 89), (9, 10, 90), (8, 9, 91), (89, 11, 92), (90, 89, 93), (91, 90, 94), (92, 12, 95), (93, 92, 96), (94, 93, 97), (95, 13, 14), (96, 95, 15), (97, 96, 16), (115, 195, 99), (124, 186, 100), (133, 177, 101), (139, 168, 98), (135, 159, 100), (111, 150, 103), (102, 138, 109), (109, 144, 110), (110, 147, 111), (136, 105, 142), (137, 136, 143), (138, 137, 144), (142, 129, 145), (143, 142, 146), (144, 143, 147), (145, 128, 148), (146, 145, 149), (147, 146, 150), (148, 127, 120), (149, 148, 119), (150, 149, 118), (101, 141, 133), (133, 153, 134), (134, 156, 135), (139, 98, 151), (140, 139, 152), (141, 140, 153), (151, 117, 154), (152, 151, 155), (153, 152, 156), (154, 116, 157), (155, 154, 158), (156, 155, 159), (157, 115, 126), (158, 157, 125), (159, 158, 124), (101, 132, 141), (141, 162, 140), (140, 165, 139), (130, 105, 160), (131, 130, 161), (132, 131, 162), (160, 136, 163), (161, 160, 164), (162, 161, 165), (163, 137, 166), (164, 163, 167), (165, 164, 168), (166, 138, 108), (167, 166, 107), (168, 167, 106), (100, 123, 135), (135, 171, 134), (134, 174, 133), (121, 104, 169), (122, 121, 170), (123, 122, 171), (169, 127, 172), (170, 169, 173), (171, 170, 174), (172, 128, 175), (173, 172, 176), (174, 173, 177), (175, 129, 130), (176, 175, 131), (177, 176, 132), (99, 114, 126), (126, 180, 125), (125, 183, 124), (112, 103, 178), (113, 112, 179), (114, 113, 180), (178, 118, 181), (179, 178, 182), (180, 179, 183), (181, 119, 184), (182, 181, 185), (183, 182, 186), (184, 120, 121), (185, 184, 122), (186, 185, 123), (98, 106, 117), (117, 189, 116), (116, 192, 115), (108, 102, 187), (107, 108, 188), (106, 107, 189), (187, 109, 190), (188, 187, 191), (189, 188, 192), (190, 110, 193), (191, 190, 194), (192, 191, 195), (193, 111, 112), (194, 193, 113), (195, 194, 114), (213, 293, 197), (222, 284, 198), (231, 275, 199), (237, 266, 196), (233, 257, 198), (209, 248, 201), (200, 236, 207), (207, 242, 208), (208, 245, 209), (234, 203, 240), (235, 234, 241), (236, 235, 242), (240, 227, 243), (241, 240, 244), (242, 241, 245), (243, 226, 246), (244, 243, 247), (245, 244, 248), (246, 225, 218), (247, 246, 217), (248, 247, 216), (199, 239, 231), (231, 251, 232), (232, 254, 233), (237, 196, 249), (238, 237, 250), (239, 238, 251), (249, 215, 252), (250, 249, 253), (251, 250, 254), (252, 214, 255), (253, 252, 256), (254, 253, 257), (255, 213, 224), (256, 255, 223), (257, 256, 222), (199, 230, 239), (239, 260, 238), (238, 263, 237), (228, 203, 258), (229, 228, 259), (230, 229, 260), (258, 234, 261), (259, 258, 262), (260, 259, 263), (261, 235, 264), (262, 261, 265), (263, 262, 266), (264, 236, 206), (265, 264, 205), (266, 265, 204), (198, 221, 233), (233, 269, 232), (232, 272, 231), (219, 202, 267), (220, 219, 268), (221, 220, 269), (267, 225, 270), (268, 267, 271), (269, 268, 272), (270, 226, 273), (271, 270, 274), (272, 271, 275), (273, 227, 228), (274, 273, 229), (275, 274, 230), (197, 212, 224), (224, 278, 223), (223, 281, 222), (210, 201, 276), (211, 210, 277), (212, 211, 278), (276, 216, 279), (277, 276, 280), (278, 277, 281), (279, 217, 282), (280, 279, 283), (281, 280, 284), (282, 218, 219), (283, 282, 220), (284, 283, 221), (196, 204, 215), (215, 287, 214), (214, 290, 213), (206, 200, 285), (205, 206, 286), (204, 205, 287), (285, 207, 288), (286, 285, 289), (287, 286, 290), (288, 208, 291), (289, 288, 292), (290, 289, 293), (291, 209, 210), (292, 291, 211), (293, 292, 212), (311, 391, 295), (320, 382, 296), (329, 373, 297), (335, 364, 294), (331, 355, 296), (307, 346, 299), (298, 334, 305), (305, 340, 306), (306, 343, 307), (332, 301, 338), (333, 332, 339), (334, 333, 340), (338, 325, 341), (339, 338, 342), (340, 339, 343), (341, 324, 344), (342, 341, 345), (343, 342, 346), (344, 323, 316), (345, 344, 315), (346, 345, 314), (297, 337, 329), (329, 349, 330), (330, 352, 331), (335, 294, 347), (336, 335, 348), (337, 336, 349), (347, 313, 350), (348, 347, 351), (349, 348, 352), (350, 312, 353), (351, 350, 354), (352, 351, 355), (353, 311, 322), (354, 353, 321), (355, 354, 320), (297, 328, 337), (337, 358, 336), (336, 361, 335), (326, 301, 356), (327, 326, 357), (328, 327, 358), (356, 332, 359), (357, 356, 360), (358, 357, 361), (359, 333, 362), (360, 359, 363), (361, 360, 364), (362, 334, 304), (363, 362, 303), (364, 363, 302), (296, 319, 331), (331, 367, 330), (330, 370, 329), (317, 300, 365), (318, 317, 366), (319, 318, 367), (365, 323, 368), (366, 365, 369), (367, 366, 370), (368, 324, 371), (369, 368, 372), (370, 369, 373), (371, 325, 326), (372, 371, 327), (373, 372, 328), (295, 310, 322), (322, 376, 321), (321, 379, 320), (308, 299, 374), (309, 308, 375), (310, 309, 376), (374, 314, 377), (375, 374, 378), (376, 375, 379), (377, 315, 380), (378, 377, 381), (379, 378, 382), (380, 316, 317), (381, 380, 318), (382, 381, 319), (294, 302, 313), (313, 385, 312), (312, 388, 311), (304, 298, 383), (303, 304, 384), (302, 303, 385), (383, 305, 386), (384, 383, 387), (385, 384, 388), (386, 306, 389), (387, 386, 390), (388, 387, 391), (389, 307, 308), (390, 389, 309), (391, 390, 310), (409, 489, 393), (418, 480, 394), (427, 471, 395), (433, 462, 392), (429, 453, 394), (405, 444, 397), (396, 432, 403), (403, 438, 404), (404, 441, 405), (430, 399, 436), (431, 430, 437), (432, 431, 438), (436, 423, 439), (437, 436, 440), (438, 437, 441), (439, 422, 442), (440, 439, 443), (441, 440, 444), (442, 421, 414), (443, 442, 413), (444, 443, 412), (395, 435, 427), (427, 447, 428), (428, 450, 429), (433, 392, 445), (434, 433, 446), (435, 434, 447), (445, 411, 448), (446, 445, 449), (447, 446, 450), (448, 410, 451), (449, 448, 452), (450, 449, 453), (451, 409, 420), (452, 451, 419), (453, 452, 418), (395, 426, 435), (435, 456, 434), (434, 459, 433), (424, 399, 454), (425, 424, 455), (426, 425, 456), (454, 430, 457), (455, 454, 458), (456, 455, 459), (457, 431, 460), (458, 457, 461), (459, 458, 462), (460, 432, 402), (461, 460, 401), (462, 461, 400), (394, 417, 429), (429, 465, 428), (428, 468, 427), (415, 398, 463), (416, 415, 464), (417, 416, 465), (463, 421, 466), (464, 463, 467), (465, 464, 468), (466, 422, 469), (467, 466, 470), (468, 467, 471), (469, 423, 424), (470, 469, 425), (471, 470, 426), (393, 408, 420), (420, 474, 419), (419, 477, 418), (406, 397, 472), (407, 406, 473), (408, 407, 474), (472, 412, 475), (473, 472, 476), (474, 473, 477), (475, 413, 478), (476, 475, 479), (477, 476, 480), (478, 414, 415), (479, 478, 416), (480, 479, 417), (392, 400, 411), (411, 483, 410), (410, 486, 409), (402, 396, 481), (401, 402, 482), (400, 401, 483), (481, 403, 484), (482, 481, 485), (483, 482, 486), (484, 404, 487), (485, 484, 488), (486, 485, 489), (487, 405, 406), (488, 487, 407), (489, 488, 408), (507, 587, 491), (516, 578, 492), (525, 569, 493), (531, 560, 490), (527, 551, 492), (503, 542, 495), (494, 530, 501), (501, 536, 502), (502, 539, 503), (528, 497, 534), (529, 528, 535), (530, 529, 536), (534, 521, 537), (535, 534, 538), (536, 535, 539), (537, 520, 540), (538, 537, 541), (539, 538, 542), (540, 519, 512), (541, 540, 511), (542, 541, 510), (493, 533, 525), (525, 545, 526), (526, 548, 527), (531, 490, 543), (532, 531, 544), (533, 532, 545), (543, 509, 546), (544, 543, 547), (545, 544, 548), (546, 508, 549), (547, 546, 550), (548, 547, 551), (549, 507, 518), (550, 549, 517), (551, 550, 516), (493, 524, 533), (533, 554, 532), (532, 557, 531), (522, 497, 552), (523, 522, 553), (524, 523, 554), (552, 528, 555), (553, 552, 556), (554, 553, 557), (555, 529, 558), (556, 555, 559), (557, 556, 560), (558, 530, 500), (559, 558, 499), (560, 559, 498), (492, 515, 527), (527, 563, 526), (526, 566, 525), (513, 496, 561), (514, 513, 562), (515, 514, 563), (561, 519, 564), (562, 561, 565), (563, 562, 566), (564, 520, 567), (565, 564, 568), (566, 565, 569), (567, 521, 522), (568, 567, 523), (569, 568, 524), (491, 506, 518), (518, 572, 517), (517, 575, 516), (504, 495, 570), (505, 504, 571), (506, 505, 572), (570, 510, 573), (571, 570, 574), (572, 571, 575), (573, 511, 576), (574, 573, 577), (575, 574, 578), (576, 512, 513), (577, 576, 514), (578, 577, 515), (490, 498, 509), (509, 581, 508), (508, 584, 507), (500, 494, 579), (499, 500, 580), (498, 499, 581), (579, 501, 582), (580, 579, 583), (581, 580, 584), (582, 502, 585), (583, 582, 586), (584, 583, 587), (585, 503, 504), (586, 585, 505), (587, 586, 506)])
me_cube_002.materials.append(mat_material_004)
me_cube_002.use_remesh_preserve_volume = False
me_cube_002.use_remesh_preserve_attributes = False
me_cube_002.use_mirror_vertex_groups = False
me_cube_002.update()
me_cylinder_001 = bpy.data.meshes.new('Cylinder.001')
me_cylinder_001.from_pydata([(-0.01426, 1.735, -0.2994), (-0.01426, 1.345, 0.338), (0.3132, 1.759, -0.2994), (0.2481, 1.319, 0.338), (0.8945, 1.908, -0.2994), (0.4394, 1.301, 0.338), (1.363, 2.016, -0.2994), (0.7329, 1.22, 0.45), (1.475, 1.496, -0.2994), (0.9367, 0.9514, 0.338), (1.382, 0.9331, -0.2994), (1.104, 0.7476, 0.338), (1.594, 0.6429, -0.2994), (1.228, 0.5151, 0.338), (1.805, 0.328, -0.2994), (1.305, 0.2628, 0.338), (1.664, 0.0004777, -0.2994), (1.331, 0.0004778, 0.338), (1.643, -0.327, -0.2994), (1.472, -0.2619, 0.338), (1.537, -0.6419, -0.2994), (1.228, -0.5142, 0.338), (1.465, -1.073, -0.2994), (1.104, -0.7467, 0.338), (1.582, -1.545, -0.2994), (1.024, -0.9964, 0.4021), (1.019, -1.513, -0.2994), (0.7329, -1.118, 0.338), (0.6282, -1.496, -0.2994), (0.5004, -1.242, 0.338), (0.3132, -1.509, -0.2994), (0.2481, -1.318, 0.338), (-0.01426, -1.622, -0.2994), (-0.01426, -1.344, 0.338), (-0.3418, -1.646, -0.2994), (-0.2766, -1.318, 0.338), (-0.6567, -1.747, -0.2994), (-0.5289, -1.242, 0.338), (-1.053, -1.863, -0.2994), (-0.7614, -1.302, 0.3677), (-1.201, -1.411, -0.2994), (-0.9652, -0.9504, 0.338), (-1.41, -0.9764, -0.2994), (-1.132, -0.7467, 0.338), (-1.7, -0.6419, -0.2994), (-1.257, -0.5142, 0.338), (-1.716, -0.327, -0.2994), (-1.333, -0.2619, 0.338), (-1.693, 0.0004792, -0.2994), (-1.359, 0.000479, 0.338), (-1.752, 0.328, -0.2994), (-1.333, 0.2628, 0.338), (-1.605, 0.6429, -0.2994), (-1.257, 0.5151, 0.338), (-1.608, 1.121, -0.2994), (-1.132, 0.7476, 0.338), (-1.701, 1.743, -0.2994), (-0.9652, 0.9514, 0.421), (-1.352, 1.787, -0.2994), (-0.7614, 1.119, 0.338), (-0.6567, 1.676, -0.2994), (-0.5289, 1.243, 0.338), (-0.3418, 1.879, -0.2994), (-0.2766, 1.319, 0.338), (-0.01426, 1.235, 1.068), (0.2149, 1.153, 1.068), (0.4353, 1.086, 1.068), (0.6384, 0.9773, 1.068), (0.8165, 0.8312, 1.068), (0.9626, 0.6532, 1.068), (1.071, 0.4501, 1.068), (1.138, 0.2297, 1.068), (1.161, 0.0004778, 1.068), (1.138, -0.2287, 1.068), (1.071, -0.4491, 1.068), (0.9626, -0.6522, 1.068), (0.8165, -0.8303, 1.068), (0.6384, -0.9764, 1.068), (0.4353, -1.085, 1.068), (0.2149, -1.195, 1.068), (-0.01426, -1.174, 1.068), (-0.2435, -1.152, 1.068), (-0.4639, -1.085, 1.068), (-0.667, -0.9764, 1.068), (-0.845, -0.8303, 1.068), (-0.9911, -0.6522, 1.068), (-1.1, -0.4491, 1.068), (-1.228, -0.2287, 1.068), (-1.189, 0.0004789, 1.068), (-1.167, 0.2297, 1.068), (-1.1, 0.4501, 1.068), (-0.9911, 0.6532, 1.068), (-0.845, 0.8312, 1.068), (-0.667, 0.9773, 1.068), (-0.4639, 1.086, 1.068), (-0.2435, 1.153, 1.068), (-0.01426, 1.166, 1.881), (0.2019, 1.087, 1.881), (0.4098, 1.061, 1.881), (0.6013, 0.9218, 1.881), (0.8276, 0.91, 1.881), (0.907, 0.6161, 1.881), (1.009, 0.4245, 1.881), (1.072, 0.2166, 1.881), (1.094, 0.0004778, 1.881), (1.182, -0.2157, 1.881), (1.009, -0.4236, 1.881), (0.907, -0.6151, 1.881), (0.8308, -0.783, 1.985), (0.6013, -0.9208, 1.881), (0.4553, -1.023, 1.736), (0.2019, -1.086, 1.881), (-0.05982, -1.175, 1.736), (-0.2304, -1.086, 1.881), (-0.4383, -1.067, 1.881), (-0.6299, -0.9208, 1.881), (-0.7978, -0.783, 1.881), (-0.9356, -0.6151, 1.881), (-1.063, -0.4235, 1.881), (-1.101, -0.2157, 1.881), (-1.122, 0.0004788, 1.881), (-1.101, 0.2166, 1.881), (-1.134, 0.4245, 1.881), (-0.9356, 0.6161, 1.881), (-0.7871, 0.9558, 1.881), (-0.6299, 0.9218, 1.881), (-0.4383, 1.024, 1.881), (-0.2304, 1.087, 1.881), (-0.01426, 1.068, 2.927), (0.1939, 1.08, 2.717), (0.3941, 0.9864, 2.927), (0.5786, 0.9544, 3.198), (0.7403, 0.755, 2.927), (0.873, 0.6205, 2.793), (1.041, 0.4088, 3.032), (1.032, 0.2087, 2.927), (1.053, 0.0004778, 2.927), (1.032, -0.2077, 2.927), (1.005, -0.4079, 3.139), (0.873, -0.5924, 2.927), (0.7403, -0.7541, 2.927), (0.6104, -0.9499, 2.927), (0.3941, -0.9854, 2.927), (0.1939, -1.122, 2.927), (-0.01426, -1.067, 2.927), (-0.2224, -1.072, 2.815), (-0.4226, -0.9854, 2.927), (-0.6238, -0.9958, 3.229), (-0.7688, -0.7541, 2.927), (-0.96, -0.5924, 2.791), (-1.0, -0.4079, 2.927), (-1.061, -0.2077, 2.927), (-1.142, 0.0004788, 2.79), (-1.061, 0.2087, 2.927), (-1.031, 0.4666, 2.927), (-0.9015, 0.5933, 2.927), (-0.7688, 0.755, 2.927), (-0.6531, 0.8877, 2.927), (-0.4226, 0.9864, 2.927), (-0.208, 1.047, 3.002), (-0.01426, 1.06, 4.073), (0.1871, 1.013, 4.073), (0.4057, 0.954, 3.965), (0.5591, 0.8586, 4.073), (0.7531, 0.7303, 4.073), (0.8439, 0.5739, 4.073), (0.9393, 0.4311, 4.073), (0.998, 0.2018, 4.073), (1.018, 0.0004778, 3.917), (0.998, -0.2009, 4.073), (0.9393, -0.3351, 4.014), (0.8439, -0.5729, 4.145), (0.7155, -0.7293, 4.002), (0.5591, -0.8577, 4.098), (0.3807, -0.953, 3.939), (0.1258, -1.012, 4.195), (-0.1092, -1.032, 4.073), (-0.2156, -1.012, 4.073), (-0.433, -0.953, 3.989), (-0.5877, -0.8577, 4.073), (-0.7441, -0.7293, 3.935), (-0.8724, -0.5729, 4.241), (-0.9678, -0.3945, 4.073), (-1.093, -0.2009, 4.073), (-1.046, 0.06024, 4.073), (-1.027, 0.2616, 3.907), (-0.9678, 0.3954, 4.073), (-0.8239, 0.5739, 3.917), (-0.7441, 0.7303, 4.073), (-0.6793, 0.8586, 4.149), (-0.4092, 0.954, 4.073), (-0.2156, 1.013, 4.073), (-0.01426, 0.9779, 5.36), (0.1764, 0.9963, 5.522), (0.3598, 0.9035, 5.36), (0.5288, 0.8473, 5.36), (0.6769, 0.6916, 5.36), (0.8347, 0.5435, 5.36), (0.9125, 0.3745, 5.482), (0.9444, 0.1912, 5.36), (0.9631, 0.0004779, 5.183), (0.9444, -0.1902, 5.36), (0.9468, -0.3736, 5.4), (0.7984, -0.5425, 5.36), (0.7352, -0.7255, 5.116), (0.5288, -0.8122, 5.36), (0.3598, -0.9025, 5.36), (0.1764, -0.9581, 5.36), (-0.01426, -0.9769, 5.36), (-0.2049, -1.041, 5.36), (-0.3883, -0.9025, 5.36), (-0.5573, -0.8122, 5.36), (-0.7356, -0.6906, 5.416), (-0.8269, -0.5425, 5.36), (-0.9173, -0.3736, 5.36), (-0.9729, -0.1902, 5.36), (-1.016, -0.01184, 5.47), (-0.9729, 0.1912, 5.36), (-0.9173, 0.3745, 5.36), (-0.8979, 0.5435, 5.47), (-0.7054, 0.6916, 5.36), (-0.5573, 0.8511, 5.36), (-0.3883, 0.9035, 5.36), (-0.2049, 0.9989, 5.36), (-0.01426, 0.9711, 6.494), (0.1751, 1.02, 6.411), (0.3572, 0.8973, 6.411), (0.525, 0.8076, 6.411), (0.6721, 0.6868, 6.247), (0.8371, 0.5398, 6.411), (0.8825, 0.3719, 6.411), (0.9718, 0.1898, 6.421), (0.9564, 0.0004779, 6.411), (0.9378, -0.1889, 6.411), (0.8825, -0.371, 6.411), (0.8753, -0.5388, 6.411), (0.6721, -0.6859, 6.411), (0.525, -0.8066, 6.411), (0.4054, -0.8963, 6.411), (0.1751, -0.9515, 6.411), (-0.01426, -0.9702, 6.411), (-0.2036, -0.9515, 6.411), (-0.3857, -0.8963, 6.411), (-0.5535, -0.8662, 6.411), (-0.7006, -0.6859, 6.411), (-0.8213, -0.5388, 6.411), (-0.9783, -0.371, 6.411), (-1.005, -0.1889, 6.454), (-0.9849, 0.0004787, 6.411), (-1.025, 0.1898, 6.411), (-0.911, 0.3719, 6.411), (-0.8213, 0.5398, 6.411), (-0.7006, 0.6868, 6.525), (-0.5535, 0.8076, 6.411), (-0.3857, 0.9244, 6.411), (-0.2036, 0.9525, 6.349), (-0.01426, 1.034, 7.093), (0.1595, 0.9517, 7.162), (0.3267, 0.8235, 7.403), (0.4807, 0.7412, 7.403), (0.6157, 0.6304, 7.323), (0.7265, 0.4954, 7.403), (1.266, 0.3414, 7.132), (1.133, 0.1743, 6.895), (1.15, 0.0004779, 7.118), (0.8595, -0.1733, 7.403), (0.8088, -0.3404, 7.403), (0.7265, -0.439, 7.403), (0.5833, -0.6045, 7.403), (0.4807, -0.7402, 7.403), (0.3267, -0.8226, 7.145), (0.1595, -1.042, 7.021), (-0.01426, -1.037, 7.055), (-0.1881, -0.8623, 7.194), (-0.3552, -0.8226, 7.403), (-0.5092, -0.7402, 7.403), (-0.6442, -0.6295, 7.403), (-0.755, -0.4945, 7.403), (-0.8048, -0.3404, 7.377), (-0.888, -0.1733, 7.403), (-1.046, 0.0004787, 7.142), (-0.9783, 0.1743, 7.156), (-0.8373, 0.3414, 7.403), (-0.755, 0.4954, 7.403), (-0.6442, 0.5881, 7.302), (-0.4598, 0.7412, 7.324), (-0.3552, 0.8235, 7.403), (-0.1881, 0.9261, 7.165), (-0.01426, 0.1792, 7.759), (0.09375, 0.339, 7.759), (0.1976, 0.512, 7.759), (0.2933, 0.4608, 7.759), (0.3772, 0.392, 7.759), (0.3338, 0.302, 7.759), (0.4972, 0.2124, 7.759), (0.4196, 0.1085, 7.759), (0.3438, 0.000478, 7.759), (0.5288, -0.1075, 7.759), (0.4972, -0.2114, 7.659), (0.4461, -0.3071, 7.759), (0.3772, -0.391, 7.599), (0.2933, -0.4599, 7.759), (0.1976, -0.511, 7.759), (0.09375, -0.1929, 7.759), (-0.01426, 0.004698, 7.759), (-0.1223, -0.2445, 7.759), (-0.2261, -0.511, 7.759), (-0.3219, -0.4599, 7.759), (-0.4058, -0.391, 7.594), (-0.4746, -0.3071, 7.759), (-0.5258, -0.2114, 7.706), (-0.4638, -0.1075, 7.759), (-0.3614, 0.0004784, 7.759), (-0.3015, 0.1085, 7.759), (-0.5258, 0.2124, 7.759), (-0.4746, 0.3081, 7.676), (-0.4058, 0.392, 7.657), (-0.3219, 0.4608, 7.687), (-0.2261, 0.512, 7.759), (-0.1223, 0.2114, 7.759), (0.5723, -3.316, 9.797), (0.4052, -3.367, 9.797), (0.2314, -3.384, 9.797), (0.05756, -3.367, 9.797), (0.4432, -3.005, 10.15), (0.3394, -2.968, 10.15), (0.2314, -2.929, 10.15), (0.1233, -3.036, 10.15), (-0.01426, 2.922, 9.365), (0.1595, 2.905, 9.365), (0.3267, 2.854, 9.365), (-0.3552, 2.854, 9.365), (-0.1881, 2.905, 9.365), (-0.01426, 2.409, 9.721), (0.09375, 2.478, 9.721), (0.1976, 2.543, 9.721), (-0.2261, 2.543, 9.721), (-0.1223, 2.502, 9.721), (3.838, 0.8887, 9.035), (3.921, 0.7353, 9.024), (3.943, 0.5542, 9.141), (4.018, 0.4053, 9.074), (4.028, 0.2413, 9.134), (3.879, 0.8388, 9.521), (3.93, 0.7435, 9.514), (3.903, 0.6492, 9.578), (3.99, 0.5384, 9.545), (3.997, 0.4365, 9.582), (0.299, -1.541, 8.747), (0.4281, -1.852, 8.391), (-0.02086, -1.572, 8.747), (-0.08664, -1.903, 8.391), (0.08716, -1.475, 8.747), (0.1952, -1.483, 8.747), (0.08716, -1.92, 8.391), (0.261, -1.903, 8.391), (-0.6175, -0.3529, 7.577), (-0.5273, -0.5126, 7.577), (0.6561, -0.2772, 7.577), (0.6974, -0.1411, 7.577), (-0.2919, 0.6708, 7.577), (-0.4174, 0.6038, 7.445), (-0.4174, -0.6028, 7.577), (-0.2919, -0.6699, 7.577), (-0.5273, 0.5135, 7.577), (-0.6175, 0.4036, 7.577), (-0.2547, -0.996, 7.577), (0.589, 0.4036, 7.577), (-0.6846, 0.2781, 7.577), (0.4988, 0.5135, 7.577), (0.3888, 0.5402, 7.577), (0.3602, -0.6699, 7.577), (-0.7259, -0.1411, 7.577), (0.2808, 0.6708, 7.577), (0.3888, -0.6028, 7.577), (0.4988, -0.5126, 7.577), (-0.6846, -0.2772, 7.507), (0.589, -0.3655, 7.577), (-0.009059, -3.205, 9.971), (0.2314, -3.219, 9.971), (0.3729, -3.205, 9.971), (0.599, -3.164, 9.971), (-0.01426, 2.757, 9.539), (-0.1558, 2.743, 9.539), (-0.3512, 2.702, 9.539), (0.3346, 2.702, 9.539), (0.1273, 2.743, 9.539), (4.021, 0.2807, 9.37), (4.004, 0.4705, 9.305), (3.975, 0.6064, 9.275), (3.926, 0.7393, 9.264), (3.849, 0.9299, 9.254), (0.4548, -1.7, 8.566), (-0.1533, -1.741, 8.566), (-2.592, -0.005532, 8.843), (-2.609, 0.1683, 8.843), (-2.592, 0.3421, 8.843), (-2.541, 0.5092, 8.843), (-2.261, 0.06025, 9.199), (-2.172, 0.1683, 9.199), (-2.172, 0.2763, 9.199), (-2.229, 0.3801, 9.199), (-2.388, 0.5159, 9.018), (-2.429, 0.3098, 9.018), (-2.443, 0.1683, 9.018), (-2.429, -0.0329, 9.018), (2.219, 0.6667, 8.43)], [], [(0, 1, 3), (2, 3, 5), (4, 5, 7), (7, 9, 8), (9, 11, 10), (10, 11, 13), (12, 13, 15), (15, 17, 16), (16, 17, 19), (19, 21, 20), (20, 21, 23), (22, 23, 25), (25, 27, 26), (27, 29, 28), (29, 31, 30), (30, 31, 33), (32, 33, 35), (34, 35, 37), (36, 37, 39), (39, 41, 40), (41, 43, 42), (42, 43, 45), (45, 47, 46), (47, 49, 48), (48, 49, 51), (51, 53, 52), (52, 53, 55), (54, 55, 57), (57, 59, 58), (59, 61, 60), (49, 47, 87), (63, 1, 0), (60, 61, 63), (20, 28, 30), (95, 94, 126), (5, 3, 65), (25, 76, 77), (53, 90, 91), (9, 68, 69), (33, 31, 79), (59, 93, 94), (37, 82, 83), (3, 1, 64), (15, 71, 72), (45, 43, 85), (21, 74, 75), (49, 88, 89), (7, 5, 66), (29, 27, 77), (57, 55, 91), (35, 33, 80), (11, 69, 70), (61, 94, 95), (41, 39, 83), (17, 72, 73), (45, 86, 87), (25, 23, 75), (51, 89, 90), (7, 67, 68), (29, 78, 79), (57, 92, 93), (37, 35, 81), (13, 70, 71), (63, 95, 64), (43, 41, 84), (21, 19, 73), (118, 117, 149), (83, 115, 116), (72, 104, 105), (93, 92, 124), (81, 113, 114), (70, 102, 103), (90, 122, 123), (68, 100, 101), (79, 111, 112), (88, 120, 121), (66, 98, 99), (77, 109, 110), (86, 118, 119), (65, 64, 96), (76, 75, 107), (95, 127, 96), (84, 116, 117), (73, 105, 106), (93, 125, 126), (82, 114, 115), (71, 103, 104), (92, 91, 123), (81, 80, 112), (69, 101, 102), (89, 121, 122), (67, 99, 100), (79, 78, 110), (88, 87, 119), (65, 97, 98), (76, 108, 109), (86, 85, 117), (74, 106, 107), (151, 183, 184), (106, 138, 139), (127, 126, 158), (115, 147, 148), (104, 136, 137), (124, 156, 157), (114, 113, 145), (102, 134, 135), (123, 122, 154), (100, 132, 133), (111, 143, 144), (121, 120, 152), (99, 98, 130), (109, 141, 142), (118, 150, 151), (96, 128, 129), (108, 107, 139), (127, 159, 128), (116, 148, 149), (106, 105, 137), (125, 157, 158), (115, 114, 146), (103, 135, 136), (123, 155, 156), (113, 112, 144), (102, 101, 133), (122, 121, 153), (99, 131, 132), (111, 110, 142), (119, 151, 152), (98, 97, 129), (108, 140, 141), (186, 185, 217), (130, 129, 161), (141, 140, 172), (149, 181, 182), (138, 170, 171), (159, 158, 190), (147, 179, 180), (137, 136, 168), (157, 156, 188), (146, 145, 177), (134, 166, 167), (154, 186, 187), (132, 164, 165), (143, 175, 176), (152, 184, 185), (131, 130, 162), (141, 173, 174), (151, 150, 182), (128, 160, 161), (139, 171, 172), (159, 191, 160), (149, 148, 180), (138, 137, 169), (157, 189, 190), (147, 146, 178), (135, 167, 168), (156, 155, 187), (144, 176, 177), (134, 133, 165), (154, 153, 185), (131, 163, 164), (143, 142, 174), (220, 219, 251), (163, 195, 196), (175, 174, 206), (184, 183, 215), (161, 193, 194), (173, 172, 204), (181, 213, 214), (171, 170, 202), (191, 190, 222), (179, 211, 212), (169, 168, 200), (189, 188, 220), (177, 209, 210), (166, 198, 199), (186, 218, 219), (164, 196, 197), (175, 207, 208), (184, 216, 217), (163, 162, 194), (173, 205, 206), (182, 214, 215), (161, 160, 192), (171, 203, 204), (160, 191, 223), (181, 180, 212), (169, 201, 202), (189, 221, 222), (179, 178, 210), (167, 199, 200), (188, 187, 219), (176, 208, 209), (166, 165, 197), (253, 285, 286), (208, 240, 241), (198, 197, 229), (217, 249, 250), (195, 227, 228), (206, 238, 239), (216, 215, 247), (193, 225, 226), (205, 204, 236), (214, 213, 245), (202, 234, 235), (222, 254, 255), (212, 211, 243), (201, 200, 232), (220, 252, 253), (210, 209, 241), (199, 198, 230), (219, 218, 250), (197, 196, 228), (208, 207, 239), (216, 248, 249), (195, 194, 226), (205, 237, 238), (215, 214, 246), (193, 192, 224), (203, 235, 236), (192, 223, 255), (212, 244, 245), (202, 201, 233), (221, 253, 254), (210, 242, 243), (199, 231, 232), (319, 337, 336), (242, 274, 275), (231, 263, 264), (252, 251, 283), (241, 240, 272), (230, 229, 261), (250, 249, 281), (227, 259, 260), (238, 270, 271), (247, 279, 280), (226, 225, 257), (236, 268, 269), (245, 277, 278), (234, 266, 267), (254, 286, 287), (244, 243, 275), (232, 264, 265), (252, 284, 285), (242, 241, 273), (231, 230, 262), (250, 282, 283), (229, 228, 260), (240, 239, 271), (248, 280, 281), (226, 258, 259), (238, 237, 269), (247, 246, 278), (224, 256, 257), (236, 235, 267), (224, 255, 287), (244, 276, 277), (233, 265, 266), (289, 288, 304), (356, 357, 308), (358, 359, 297), (361, 317, 318), (362, 363, 306), (295, 296, 346), (364, 365, 315), (350, 327, 326), (296, 297, 347), (370, 291, 292), (351, 323, 378), (288, 333, 337), (375, 300, 301), (376, 356, 309), (358, 298, 299), (318, 336, 384), (357, 362, 307), (359, 265, 342), (364, 316, 317), (366, 305, 306), (293, 343, 391), (368, 314, 315), (369, 292, 293), (392, 348, 324), (280, 279, 394, 395), (373, 290, 291), (374, 301, 302), (372, 376, 310), (373, 258, 330), (375, 377, 299), (379, 326, 327), (380, 381, 324), (379, 380, 325), (353, 352, 326), (348, 353, 325), (354, 322, 323), (354, 355, 321), (355, 349, 320), (382, 383, 337), (386, 334, 335), (384, 336, 337), (382, 333, 334), (289, 290, 335), (288, 289, 334), (256, 287, 332), (287, 286, 331), (257, 329, 330), (256, 328, 329), (389, 345, 346), (390, 391, 343), (388, 346, 347), (390, 344, 345), (295, 345, 344), (294, 344, 343), (264, 341, 342), (263, 340, 341), (263, 262, 339), (262, 261, 338), (270, 349, 355), (272, 271, 355), (272, 354, 351), (302, 303, 353), (303, 304, 352), (371, 302, 348), (366, 273, 351), (305, 350, 352), (305, 366, 393), (371, 392, 349), (339, 390, 389), (341, 388, 387), (339, 338, 391), (341, 340, 389), (328, 382, 386), (331, 384, 383), (329, 386, 385), (328, 332, 383), (321, 380, 379), (320, 381, 380), (323, 322, 379), (267, 377, 375), (290, 373, 385), (279, 278, 376), (269, 374, 371), (258, 373, 370), (281, 280, 395, 396), (392, 381, 320), (260, 369, 367), (282, 368, 365), (367, 406, 391, 338), (274, 273, 366), (284, 364, 361), (297, 359, 387), (276, 275, 362), (360, 384, 331), (266, 358, 377), (278, 277, 356), (269, 268, 375), (282, 281, 396, 397), (350, 393, 378), (259, 370, 369), (311, 312, 399, 398), (284, 283, 365), (275, 274, 363), (285, 361, 360), (265, 359, 358), (277, 276, 357), (2, 0, 3), (4, 2, 5), (6, 4, 7), (6, 7, 8), (8, 9, 10), (12, 10, 13), (14, 12, 15), (14, 15, 16), (18, 16, 19), (18, 19, 20), (22, 20, 23), (24, 22, 25), (24, 25, 26), (26, 27, 28), (28, 29, 30), (32, 30, 33), (34, 32, 35), (36, 34, 37), (38, 36, 39), (38, 39, 40), (40, 41, 42), (44, 42, 45), (44, 45, 46), (46, 47, 48), (50, 48, 51), (50, 51, 52), (54, 52, 55), (56, 54, 57), (56, 57, 58), (58, 59, 60), (88, 49, 87), (62, 63, 0), (62, 60, 63), (60, 62, 0), (54, 58, 60), (48, 50, 52), (54, 56, 58), (0, 48, 52), (52, 54, 60), (10, 0, 2), (8, 4, 6), (4, 8, 10), (16, 12, 14), (16, 18, 20), (10, 12, 16), (2, 4, 10), (52, 60, 0), (42, 46, 48), (36, 38, 40), (42, 44, 46), (34, 40, 42), (42, 32, 34), (34, 36, 40), (30, 48, 0), (30, 10, 16), (22, 24, 26), (30, 16, 20), (28, 22, 26), (30, 32, 42), (20, 22, 28), (48, 30, 42), (30, 0, 10), (127, 95, 126), (66, 5, 65), (27, 25, 77), (55, 53, 91), (11, 9, 69), (80, 33, 79), (61, 59, 94), (39, 37, 83), (65, 3, 64), (17, 15, 72), (86, 45, 85), (23, 21, 75), (51, 49, 89), (67, 7, 66), (78, 29, 77), (92, 57, 91), (81, 35, 80), (13, 11, 70), (63, 61, 95), (84, 41, 83), (19, 17, 73), (47, 45, 87), (76, 25, 75), (53, 51, 90), (9, 7, 68), (31, 29, 79), (59, 57, 93), (82, 37, 81), (15, 13, 71), (1, 63, 64), (85, 43, 84), (74, 21, 73), (150, 118, 149), (84, 83, 116), (73, 72, 105), (125, 93, 124), (82, 81, 114), (71, 70, 103), (91, 90, 123), (69, 68, 101), (80, 79, 112), (89, 88, 121), (67, 66, 99), (78, 77, 110), (87, 86, 119), (97, 65, 96), (108, 76, 107), (64, 95, 96), (85, 84, 117), (74, 73, 106), (94, 93, 126), (83, 82, 115), (72, 71, 104), (124, 92, 123), (113, 81, 112), (70, 69, 102), (90, 89, 122), (68, 67, 100), (111, 79, 110), (120, 88, 119), (66, 65, 98), (77, 76, 109), (118, 86, 117), (75, 74, 107), (152, 151, 184), (107, 106, 139), (159, 127, 158), (116, 115, 148), (105, 104, 137), (125, 124, 157), (146, 114, 145), (103, 102, 135), (155, 123, 154), (101, 100, 133), (112, 111, 144), (153, 121, 152), (131, 99, 130), (110, 109, 142), (119, 118, 151), (97, 96, 129), (140, 108, 139), (96, 127, 128), (117, 116, 149), (138, 106, 137), (126, 125, 158), (147, 115, 146), (104, 103, 136), (124, 123, 156), (145, 113, 144), (134, 102, 133), (154, 122, 153), (100, 99, 132), (143, 111, 142), (120, 119, 152), (130, 98, 129), (109, 108, 141), (218, 186, 217), (162, 130, 161), (173, 141, 172), (150, 149, 182), (139, 138, 171), (191, 159, 190), (148, 147, 180), (169, 137, 168), (189, 157, 188), (178, 146, 177), (135, 134, 167), (155, 154, 187), (133, 132, 165), (144, 143, 176), (153, 152, 185), (163, 131, 162), (142, 141, 174), (183, 151, 182), (129, 128, 161), (140, 139, 172), (128, 159, 160), (181, 149, 180), (170, 138, 169), (158, 157, 190), (179, 147, 178), (136, 135, 168), (188, 156, 187), (145, 144, 177), (166, 134, 165), (186, 154, 185), (132, 131, 164), (175, 143, 174), (252, 220, 251), (164, 163, 196), (207, 175, 206), (216, 184, 215), (162, 161, 194), (205, 173, 204), (182, 181, 214), (203, 171, 202), (223, 191, 222), (180, 179, 212), (201, 169, 200), (221, 189, 220), (178, 177, 210), (167, 166, 199), (187, 186, 219), (165, 164, 197), (176, 175, 208), (185, 184, 217), (195, 163, 194), (174, 173, 206), (183, 182, 215), (193, 161, 192), (172, 171, 204), (192, 160, 223), (213, 181, 212), (170, 169, 202), (190, 189, 222), (211, 179, 210), (168, 167, 200), (220, 188, 219), (177, 176, 209), (198, 166, 197), (254, 253, 286), (209, 208, 241), (230, 198, 229), (218, 217, 250), (196, 195, 228), (207, 206, 239), (248, 216, 247), (194, 193, 226), (237, 205, 236), (246, 214, 245), (203, 202, 235), (223, 222, 255), (244, 212, 243), (233, 201, 232), (221, 220, 253), (242, 210, 241), (231, 199, 230), (251, 219, 250), (229, 197, 228), (240, 208, 239), (217, 216, 249), (227, 195, 226), (206, 205, 238), (247, 215, 246), (225, 193, 224), (204, 203, 236), (224, 192, 255), (213, 212, 245), (234, 202, 233), (222, 221, 254), (211, 210, 243), (200, 199, 232), (318, 319, 336), (243, 242, 275), (232, 231, 264), (284, 252, 283), (273, 241, 272), (262, 230, 261), (282, 250, 281), (228, 227, 260), (239, 238, 271), (248, 247, 280), (258, 226, 257), (237, 236, 269), (246, 245, 278), (235, 234, 267), (255, 254, 287), (276, 244, 275), (233, 232, 265), (253, 252, 285), (274, 242, 273), (263, 231, 262), (251, 250, 283), (261, 229, 260), (272, 240, 271), (249, 248, 281), (227, 226, 259), (270, 238, 269), (279, 247, 278), (225, 224, 257), (268, 236, 267), (256, 224, 287), (245, 244, 277), (234, 233, 266), (304, 290, 289), (304, 292, 291), (304, 294, 293), (304, 296, 295), (304, 298, 297), (303, 300, 299), (303, 302, 301), (306, 305, 304), (300, 303, 301), (304, 299, 298), (304, 295, 294), (304, 291, 290), (304, 288, 319), (304, 318, 317), (304, 316, 315), (304, 314, 313), (304, 312, 311), (304, 310, 309), (304, 308, 307), (307, 306, 304), (304, 303, 299), (304, 293, 292), (304, 319, 318), (304, 315, 314), (304, 311, 310), (309, 308, 304), (304, 297, 296), (304, 317, 316), (313, 312, 304), (309, 356, 308), (298, 358, 297), (360, 361, 318), (307, 362, 306), (345, 295, 346), (316, 364, 315), (352, 350, 326), (346, 296, 347), (312, 313, 400, 399), (369, 370, 292), (393, 351, 378), (313, 314, 401, 400), (319, 288, 337), (374, 375, 301), (310, 376, 309), (377, 358, 299), (360, 318, 384), (308, 357, 307), (387, 359, 342), (361, 364, 317), (363, 366, 306), (367, 293, 391, 406), (365, 368, 315), (367, 369, 293), (381, 392, 324), (368, 282, 397, 402), (370, 373, 291), (371, 374, 302), (311, 372, 310), (385, 373, 330), (300, 375, 299), (378, 379, 327), (325, 380, 324), (326, 379, 325), (325, 353, 326), (324, 348, 325), (351, 354, 323), (322, 354, 321), (321, 355, 320), (333, 382, 337), (385, 386, 335), (383, 384, 337), (386, 382, 334), (334, 289, 335), (333, 288, 334), (328, 256, 332), (332, 287, 331), (258, 257, 330), (257, 256, 329), (388, 389, 346), (344, 390, 343), (387, 388, 347), (389, 390, 345), (294, 295, 344), (293, 294, 343), (265, 264, 342), (264, 263, 341), (340, 263, 339), (339, 262, 338), (271, 270, 355), (354, 272, 355), (273, 272, 351), (348, 302, 353), (353, 303, 352), (392, 371, 348), (393, 366, 351), (304, 305, 352), (350, 305, 393), (270, 371, 349), (340, 339, 389), (342, 341, 387), (390, 339, 391), (388, 341, 389), (329, 328, 386), (332, 331, 383), (330, 329, 385), (382, 328, 383), (322, 321, 379), (321, 320, 380), (378, 323, 379), (268, 267, 375), (335, 290, 385), (372, 279, 376), (270, 269, 371), (259, 258, 370), (372, 311, 398, 405), (349, 392, 320), (261, 260, 367), (283, 282, 365), (261, 367, 338), (363, 274, 366), (285, 284, 361), (347, 297, 387), (357, 276, 362), (286, 360, 331), (267, 266, 377), (376, 278, 356), (374, 269, 375), (314, 368, 402, 401), (327, 350, 378), (260, 259, 369), (279, 372, 405, 394), (364, 284, 365), (362, 275, 363), (286, 285, 360), (266, 265, 358), (356, 277, 357), (402, 403, 400), (405, 398, 399), (403, 404, 399), (396, 395, 404), (394, 405, 404), (397, 396, 403), (401, 402, 400), (404, 405, 399), (400, 403, 399), (403, 396, 404), (395, 394, 404), (402, 397, 403)])
me_cylinder_001.materials.append(mat_material_003)
me_cylinder_001.use_remesh_preserve_volume = False
me_cylinder_001.use_remesh_preserve_attributes = False
me_cylinder_001.use_mirror_vertex_groups = False
me_cylinder_001.update()

# ---- objects
ob_cube = bpy.data.objects.new('Cube', me_cube_002)
ob_cylinder = bpy.data.objects.new('Cylinder', me_cylinder_001)

# ---- transforms, parenting, visibility, modifiers, constraints
ob_cube.location = (0.7606, 0.299, 10.29)
ob_cube.rotation_euler = (-0.008584, 0.07314, -2.327)
ob_cube.lineart.crease_threshold = 0.0
ob_cylinder.location = (0.0, 0.0, -0.5763)
ob_cylinder.lineart.crease_threshold = 0.0
_m = ob_cylinder.modifiers.new('Smooth', 'SMOOTH')
_m.factor = 0.77

# ---- collection membership
col_collection_1.objects.link(ob_cube)
col_collection_1.objects.link(ob_cylinder)

# ---- scene / render settings (as saved in the file)
scene.frame_start = 1; scene.frame_end = 250; scene.frame_set(1)
scene.render.engine = 'BLENDER_EEVEE_NEXT'
scene.render.resolution_percentage = 50
scene.render.dither_intensity = 0.0
scene.cycles.use_denoising = False
scene.cycles.samples = 10
scene.cycles.sampling_pattern = 'TABULATED_SOBOL'
scene.cycles.light_sampling_threshold = 0.0
scene.cycles.use_adaptive_sampling = False
scene.cycles.use_light_tree = False
scene.cycles.blur_glossy = 0.0
scene.cycles.pixel_filter_type = 'GAUSSIAN'
scene.cycles.sample_clamp_indirect = 0.0
scene.view_settings.view_transform = 'Standard'
bpy.context.view_layer.update()

# ---- added for rendering (the .blend has no active camera and no usable light): camera, sun
cam_auto = bpy.data.cameras.new('AutoCamera')
cam_auto.lens = 50.0
cam_auto.sensor_width = 36.0
cam_auto.clip_end = 1000.0
ob_auto_camera = bpy.data.objects.new('AutoCamera', cam_auto)
scene.collection.objects.link(ob_auto_camera)
ob_auto_camera.location = (28.6938, -34.6535, 31.1543)
ob_auto_camera.rotation_euler = (1.09748, -7.21219e-08, 0.694738)
scene.camera = ob_auto_camera
light_auto_sun = bpy.data.lights.new('AutoSun', 'SUN')
light_auto_sun.energy = 3.0
light_auto_sun.angle = 0.0523599
ob_auto_sun = bpy.data.objects.new('AutoSun', light_auto_sun)
scene.collection.objects.link(ob_auto_sun)
ob_auto_sun.rotation_euler = (0.872665, 0.174533, 0.523599)
bpy.context.view_layer.update()
